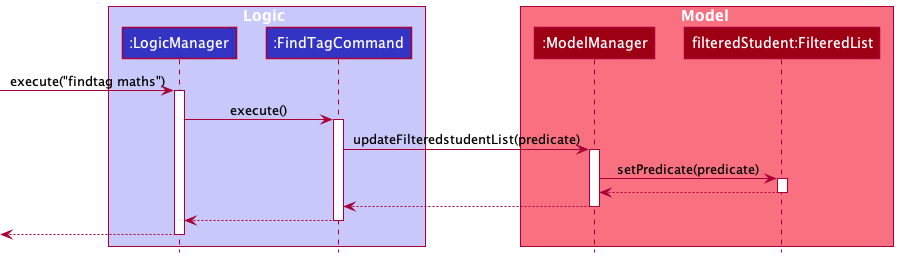

The diagram above was rendered by PlantUML. Its source (embedded in the PNG):
@startuml
!include style.puml

box Logic LOGIC_COLOR_T1
participant ":LogicManager" as LogicManager LOGIC_COLOR
participant ":FindTagCommand" as FindTagCommand LOGIC_COLOR
end box

box Model MODEL_COLOR_T1
participant ":ModelManager" as ModelManager MODEL_COLOR
participant "filteredStudent:FilteredList" as FilteredStudents MODEL_COLOR
end box

[-> LogicManager : execute("findtag maths")
activate LogicManager

LogicManager -> FindTagCommand : execute()
activate FindTagCommand

FindTagCommand -> ModelManager : updateFilteredstudentList(predicate)
activate ModelManager

ModelManager -> FilteredStudents : setPredicate(predicate)
activate FilteredStudents

return
return
return

[<--LogicManager
deactivate LogicManager

@enduml